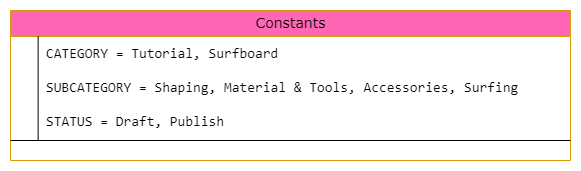

The diagram above was exported from draw.io. Its source (the exported page's mxGraphModel, read from the mxfile embedded in the PNG):
<mxGraphModel dx="-306" dy="434" grid="1" gridSize="10" guides="1" tooltips="1" connect="1" arrows="1" fold="1" page="1" pageScale="1" pageWidth="1100" pageHeight="850" background="none" math="0" shadow="0">
  <root>
    <mxCell id="0" />
    <mxCell id="1" parent="0" />
    <mxCell id="WFUH9o3bLmEEwpljjO__-1" value="Constants" style="swimlane;html=1;fontStyle=0;childLayout=stackLayout;horizontal=1;startSize=26;fillColor=#FF66B3;horizontalStack=0;resizeParent=1;resizeLast=0;collapsible=1;marginBottom=0;swimlaneFillColor=#ffffff;align=center;rounded=0;shadow=0;comic=0;labelBackgroundColor=none;strokeWidth=1;fontFamily=Verdana;fontSize=14;strokeColor=#d79b00;" parent="1" vertex="1">
      <mxGeometry x="1110" y="80" width="560" height="150" as="geometry" />
    </mxCell>
    <mxCell id="WFUH9o3bLmEEwpljjO__-2" value="&lt;span style=&quot;background-color: rgb(255, 255, 255);&quot;&gt;&lt;span style=&quot;box-sizing: border-box; font-family: Consolas, Monaco, &amp;quot;Andale Mono&amp;quot;, &amp;quot;Ubuntu Mono&amp;quot;, monospace; font-size: 14.08px; font-weight: 400; white-space: pre;&quot;&gt;CATEGORY = Tutorial, Surfboard&lt;/span&gt;&lt;/span&gt;&lt;div&gt;&lt;span style=&quot;background-color: rgb(255, 255, 255);&quot;&gt;&lt;span style=&quot;box-sizing: border-box; font-family: Consolas, Monaco, &amp;quot;Andale Mono&amp;quot;, &amp;quot;Ubuntu Mono&amp;quot;, monospace; font-size: 14.08px; font-weight: 400; white-space: pre;&quot;&gt;&lt;br&gt;&lt;/span&gt;&lt;/span&gt;&lt;/div&gt;&lt;div&gt;&lt;span style=&quot;background-color: rgb(255, 255, 255);&quot;&gt;&lt;span style=&quot;box-sizing: border-box; font-family: Consolas, Monaco, &amp;quot;Andale Mono&amp;quot;, &amp;quot;Ubuntu Mono&amp;quot;, monospace; font-size: 14.08px; font-weight: 400; white-space: pre;&quot;&gt;SUBCATEGORY = &lt;/span&gt;&lt;/span&gt;&lt;span style=&quot;background-color: rgb(255, 255, 255); font-family: Consolas, Monaco, &amp;quot;Andale Mono&amp;quot;, &amp;quot;Ubuntu Mono&amp;quot;, monospace; font-size: 14.08px; font-weight: 400; white-space: pre;&quot;&gt;Shaping, Material &amp;amp; Tools, Accessories, &lt;/span&gt;&lt;span style=&quot;background-color: rgb(255, 255, 255); font-family: Consolas, Monaco, &amp;quot;Andale Mono&amp;quot;, &amp;quot;Ubuntu Mono&amp;quot;, monospace; font-size: 14.08px; font-weight: 400; white-space: pre;&quot;&gt;Surfing &lt;/span&gt;&lt;/div&gt;&lt;div&gt;&lt;span style=&quot;background-color: rgb(255, 255, 255); font-family: Consolas, Monaco, &amp;quot;Andale Mono&amp;quot;, &amp;quot;Ubuntu Mono&amp;quot;, monospace; font-size: 14.08px; font-weight: 400; white-space: pre;&quot;&gt;&lt;br&gt;&lt;/span&gt;&lt;/div&gt;&lt;div&gt;&lt;span style=&quot;background-color: rgb(255, 255, 255); font-family: Consolas, Monaco, &amp;quot;Andale Mono&amp;quot;, &amp;quot;Ubuntu Mono&amp;quot;, monospace; font-size: 14.08px; font-weight: 400; white-space: pre;&quot;&gt;STATUS = Draft, Publish&lt;/span&gt;&lt;/div&gt;" style="shape=partialRectangle;top=0;left=0;right=0;bottom=1;html=1;align=left;verticalAlign=middle;fillColor=none;spacingLeft=34;spacingRight=4;whiteSpace=wrap;overflow=hidden;rotatable=0;points=[[0,0.5],[1,0.5]];portConstraint=eastwest;dropTarget=0;fontStyle=1;" parent="WFUH9o3bLmEEwpljjO__-1" vertex="1">
      <mxGeometry y="26" width="560" height="104" as="geometry" />
    </mxCell>
    <mxCell id="WFUH9o3bLmEEwpljjO__-3" value="" style="shape=partialRectangle;top=0;left=0;bottom=0;html=1;fillColor=none;align=left;verticalAlign=middle;spacingLeft=4;spacingRight=4;whiteSpace=wrap;overflow=hidden;rotatable=0;points=[];portConstraint=eastwest;part=1;" parent="WFUH9o3bLmEEwpljjO__-2" connectable="0" vertex="1">
      <mxGeometry width="27.619047619047617" height="104" as="geometry" />
    </mxCell>
  </root>
</mxGraphModel>